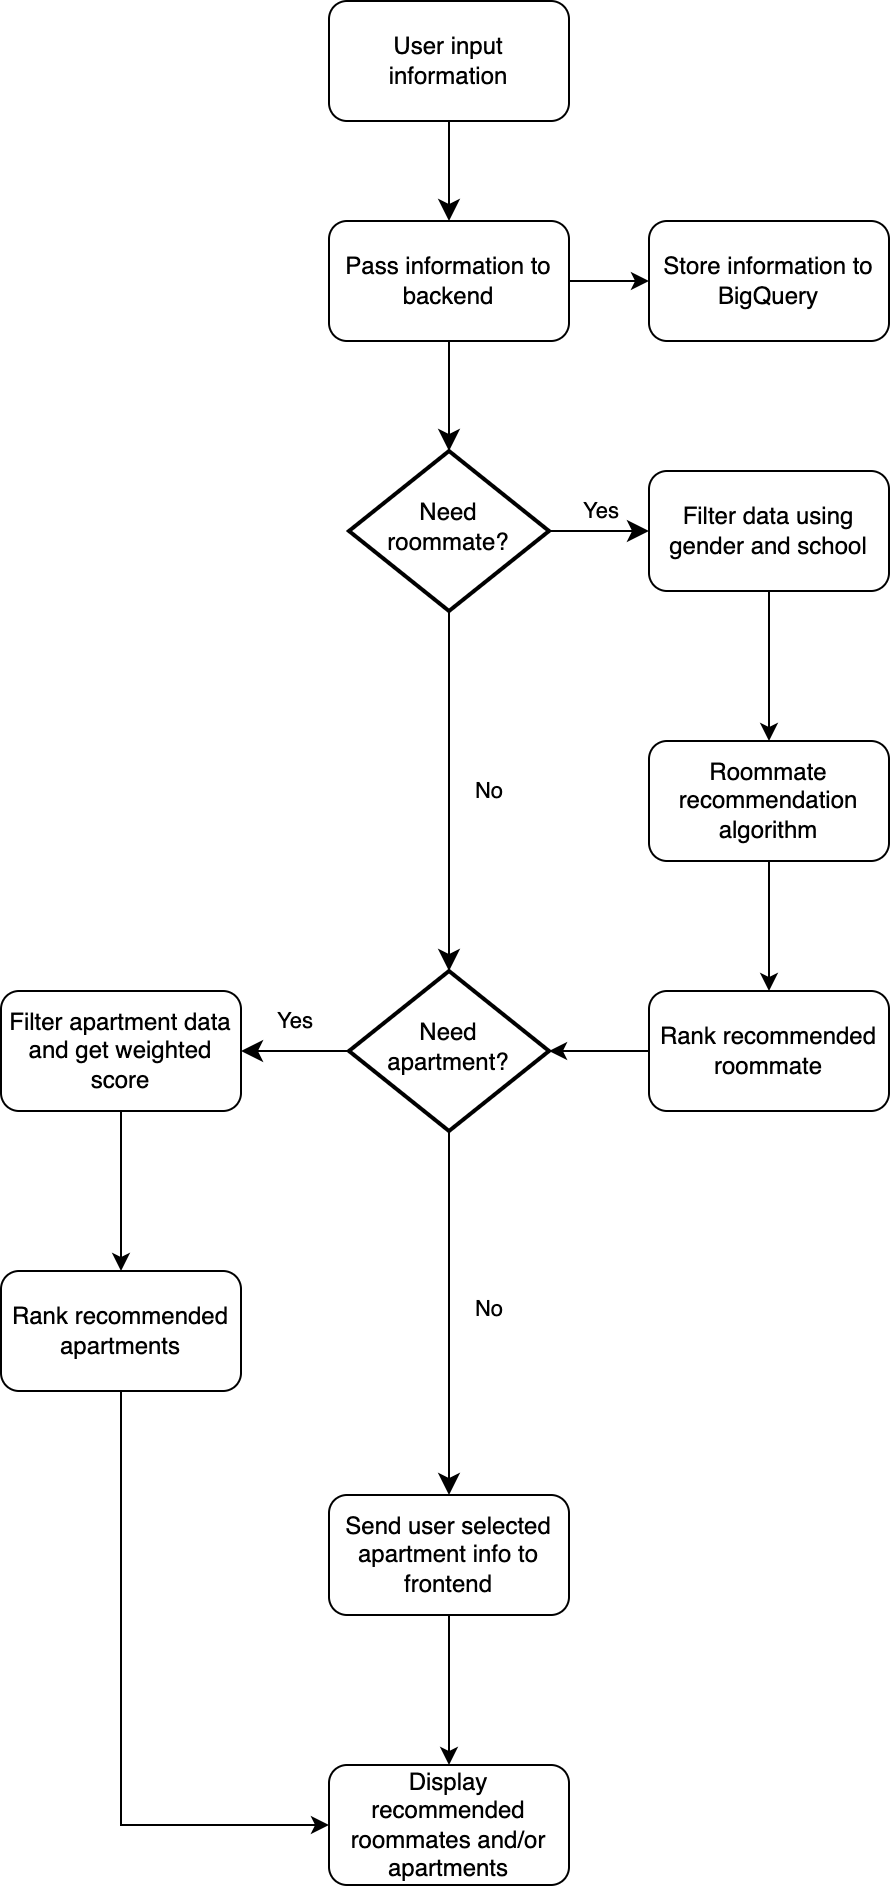

The diagram above was exported from draw.io. Its source (the exported page's mxGraphModel, read from the mxfile embedded in the PNG):
<mxGraphModel dx="2397" dy="2143" grid="1" gridSize="10" guides="1" tooltips="1" connect="1" arrows="1" fold="1" page="1" pageScale="1" pageWidth="827" pageHeight="1169" math="0" shadow="0">
  <root>
    <mxCell id="WIyWlLk6GJQsqaUBKTNV-0" />
    <mxCell id="WIyWlLk6GJQsqaUBKTNV-1" parent="WIyWlLk6GJQsqaUBKTNV-0" />
    <mxCell id="WIyWlLk6GJQsqaUBKTNV-2" value="" style="rounded=0;html=1;jettySize=auto;orthogonalLoop=1;fontSize=11;endArrow=classic;endFill=1;endSize=8;strokeWidth=1;shadow=0;labelBackgroundColor=none;edgeStyle=orthogonalEdgeStyle;" parent="WIyWlLk6GJQsqaUBKTNV-1" source="WIyWlLk6GJQsqaUBKTNV-3" target="WIyWlLk6GJQsqaUBKTNV-6" edge="1">
      <mxGeometry relative="1" as="geometry" />
    </mxCell>
    <mxCell id="AYzlUcsqTyAchzRNGbb8-6" value="" style="edgeStyle=orthogonalEdgeStyle;rounded=0;orthogonalLoop=1;jettySize=auto;html=1;" edge="1" parent="WIyWlLk6GJQsqaUBKTNV-1" source="WIyWlLk6GJQsqaUBKTNV-3" target="AYzlUcsqTyAchzRNGbb8-5">
      <mxGeometry relative="1" as="geometry" />
    </mxCell>
    <mxCell id="WIyWlLk6GJQsqaUBKTNV-3" value="Pass information to backend" style="rounded=1;whiteSpace=wrap;html=1;fontSize=12;glass=0;strokeWidth=1;shadow=0;" parent="WIyWlLk6GJQsqaUBKTNV-1" vertex="1">
      <mxGeometry x="160" y="70" width="120" height="60" as="geometry" />
    </mxCell>
    <mxCell id="WIyWlLk6GJQsqaUBKTNV-4" value="No" style="rounded=0;html=1;jettySize=auto;orthogonalLoop=1;fontSize=11;endArrow=classic;endFill=1;endSize=8;strokeWidth=1;shadow=0;labelBackgroundColor=none;edgeStyle=orthogonalEdgeStyle;" parent="WIyWlLk6GJQsqaUBKTNV-1" source="WIyWlLk6GJQsqaUBKTNV-6" target="WIyWlLk6GJQsqaUBKTNV-10" edge="1">
      <mxGeometry y="20" relative="1" as="geometry">
        <mxPoint as="offset" />
      </mxGeometry>
    </mxCell>
    <mxCell id="WIyWlLk6GJQsqaUBKTNV-5" value="Yes" style="edgeStyle=orthogonalEdgeStyle;rounded=0;html=1;jettySize=auto;orthogonalLoop=1;fontSize=11;endArrow=classic;endFill=1;endSize=8;strokeWidth=1;shadow=0;labelBackgroundColor=none;" parent="WIyWlLk6GJQsqaUBKTNV-1" source="WIyWlLk6GJQsqaUBKTNV-6" target="WIyWlLk6GJQsqaUBKTNV-7" edge="1">
      <mxGeometry y="10" relative="1" as="geometry">
        <mxPoint as="offset" />
      </mxGeometry>
    </mxCell>
    <mxCell id="WIyWlLk6GJQsqaUBKTNV-6" value="Need roommate?" style="rhombus;whiteSpace=wrap;html=1;shadow=0;fontFamily=Helvetica;fontSize=12;align=center;strokeWidth=2;spacing=6;spacingTop=-4;" parent="WIyWlLk6GJQsqaUBKTNV-1" vertex="1">
      <mxGeometry x="170" y="185" width="100" height="80" as="geometry" />
    </mxCell>
    <mxCell id="AYzlUcsqTyAchzRNGbb8-9" value="" style="edgeStyle=orthogonalEdgeStyle;rounded=0;orthogonalLoop=1;jettySize=auto;html=1;" edge="1" parent="WIyWlLk6GJQsqaUBKTNV-1" source="WIyWlLk6GJQsqaUBKTNV-7" target="AYzlUcsqTyAchzRNGbb8-8">
      <mxGeometry relative="1" as="geometry" />
    </mxCell>
    <mxCell id="WIyWlLk6GJQsqaUBKTNV-7" value="Filter data using gender and school" style="rounded=1;whiteSpace=wrap;html=1;fontSize=12;glass=0;strokeWidth=1;shadow=0;" parent="WIyWlLk6GJQsqaUBKTNV-1" vertex="1">
      <mxGeometry x="320" y="195" width="120" height="60" as="geometry" />
    </mxCell>
    <mxCell id="WIyWlLk6GJQsqaUBKTNV-8" value="No" style="rounded=0;html=1;jettySize=auto;orthogonalLoop=1;fontSize=11;endArrow=classic;endFill=1;endSize=8;strokeWidth=1;shadow=0;labelBackgroundColor=none;edgeStyle=orthogonalEdgeStyle;" parent="WIyWlLk6GJQsqaUBKTNV-1" source="WIyWlLk6GJQsqaUBKTNV-10" target="WIyWlLk6GJQsqaUBKTNV-11" edge="1">
      <mxGeometry x="-0.0233" y="20" relative="1" as="geometry">
        <mxPoint as="offset" />
      </mxGeometry>
    </mxCell>
    <mxCell id="WIyWlLk6GJQsqaUBKTNV-10" value="Need apartment?" style="rhombus;whiteSpace=wrap;html=1;shadow=0;fontFamily=Helvetica;fontSize=12;align=center;strokeWidth=2;spacing=6;spacingTop=-4;" parent="WIyWlLk6GJQsqaUBKTNV-1" vertex="1">
      <mxGeometry x="170" y="445" width="100" height="80" as="geometry" />
    </mxCell>
    <mxCell id="AYzlUcsqTyAchzRNGbb8-16" value="" style="edgeStyle=orthogonalEdgeStyle;rounded=0;orthogonalLoop=1;jettySize=auto;html=1;" edge="1" parent="WIyWlLk6GJQsqaUBKTNV-1" source="WIyWlLk6GJQsqaUBKTNV-11" target="AYzlUcsqTyAchzRNGbb8-15">
      <mxGeometry relative="1" as="geometry" />
    </mxCell>
    <mxCell id="WIyWlLk6GJQsqaUBKTNV-11" value="Send user selected apartment info to frontend" style="rounded=1;whiteSpace=wrap;html=1;fontSize=12;glass=0;strokeWidth=1;shadow=0;" parent="WIyWlLk6GJQsqaUBKTNV-1" vertex="1">
      <mxGeometry x="160" y="707" width="120" height="60" as="geometry" />
    </mxCell>
    <mxCell id="AYzlUcsqTyAchzRNGbb8-2" value="User input&lt;br&gt;information" style="rounded=1;whiteSpace=wrap;html=1;fontSize=12;glass=0;strokeWidth=1;shadow=0;" vertex="1" parent="WIyWlLk6GJQsqaUBKTNV-1">
      <mxGeometry x="160" y="-40" width="120" height="60" as="geometry" />
    </mxCell>
    <mxCell id="AYzlUcsqTyAchzRNGbb8-4" value="" style="rounded=0;html=1;jettySize=auto;orthogonalLoop=1;fontSize=11;endArrow=classic;endFill=1;endSize=8;strokeWidth=1;shadow=0;labelBackgroundColor=none;edgeStyle=orthogonalEdgeStyle;exitX=0.5;exitY=1;exitDx=0;exitDy=0;entryX=0.5;entryY=0;entryDx=0;entryDy=0;" edge="1" parent="WIyWlLk6GJQsqaUBKTNV-1" source="AYzlUcsqTyAchzRNGbb8-2" target="WIyWlLk6GJQsqaUBKTNV-3">
      <mxGeometry relative="1" as="geometry">
        <mxPoint x="230" y="130.00000000000023" as="sourcePoint" />
        <mxPoint x="230" y="180.00000000000023" as="targetPoint" />
      </mxGeometry>
    </mxCell>
    <mxCell id="AYzlUcsqTyAchzRNGbb8-5" value="Store information to BigQuery" style="whiteSpace=wrap;html=1;rounded=1;glass=0;strokeWidth=1;shadow=0;" vertex="1" parent="WIyWlLk6GJQsqaUBKTNV-1">
      <mxGeometry x="320" y="70" width="120" height="60" as="geometry" />
    </mxCell>
    <mxCell id="AYzlUcsqTyAchzRNGbb8-11" value="" style="edgeStyle=orthogonalEdgeStyle;rounded=0;orthogonalLoop=1;jettySize=auto;html=1;" edge="1" parent="WIyWlLk6GJQsqaUBKTNV-1" source="AYzlUcsqTyAchzRNGbb8-8" target="AYzlUcsqTyAchzRNGbb8-10">
      <mxGeometry relative="1" as="geometry" />
    </mxCell>
    <mxCell id="AYzlUcsqTyAchzRNGbb8-8" value="Roommate recommendation algorithm" style="whiteSpace=wrap;html=1;rounded=1;glass=0;strokeWidth=1;shadow=0;" vertex="1" parent="WIyWlLk6GJQsqaUBKTNV-1">
      <mxGeometry x="320" y="330" width="120" height="60" as="geometry" />
    </mxCell>
    <mxCell id="AYzlUcsqTyAchzRNGbb8-12" value="" style="edgeStyle=orthogonalEdgeStyle;rounded=0;orthogonalLoop=1;jettySize=auto;html=1;" edge="1" parent="WIyWlLk6GJQsqaUBKTNV-1" source="AYzlUcsqTyAchzRNGbb8-10" target="WIyWlLk6GJQsqaUBKTNV-10">
      <mxGeometry relative="1" as="geometry" />
    </mxCell>
    <mxCell id="AYzlUcsqTyAchzRNGbb8-10" value="Rank recommended roommate" style="whiteSpace=wrap;html=1;rounded=1;glass=0;strokeWidth=1;shadow=0;" vertex="1" parent="WIyWlLk6GJQsqaUBKTNV-1">
      <mxGeometry x="320" y="455" width="120" height="60" as="geometry" />
    </mxCell>
    <mxCell id="AYzlUcsqTyAchzRNGbb8-15" value="Display recommended roommates and/or apartments" style="rounded=1;whiteSpace=wrap;html=1;fontSize=12;glass=0;strokeWidth=1;shadow=0;" vertex="1" parent="WIyWlLk6GJQsqaUBKTNV-1">
      <mxGeometry x="160" y="842" width="120" height="60" as="geometry" />
    </mxCell>
    <mxCell id="AYzlUcsqTyAchzRNGbb8-22" value="" style="edgeStyle=orthogonalEdgeStyle;rounded=0;orthogonalLoop=1;jettySize=auto;html=1;" edge="1" parent="WIyWlLk6GJQsqaUBKTNV-1" source="AYzlUcsqTyAchzRNGbb8-19" target="AYzlUcsqTyAchzRNGbb8-21">
      <mxGeometry relative="1" as="geometry" />
    </mxCell>
    <mxCell id="AYzlUcsqTyAchzRNGbb8-19" value="Filter apartment data and get weighted score" style="whiteSpace=wrap;html=1;rounded=1;glass=0;strokeWidth=1;shadow=0;" vertex="1" parent="WIyWlLk6GJQsqaUBKTNV-1">
      <mxGeometry x="-4" y="455" width="120" height="60" as="geometry" />
    </mxCell>
    <mxCell id="AYzlUcsqTyAchzRNGbb8-24" style="edgeStyle=orthogonalEdgeStyle;rounded=0;orthogonalLoop=1;jettySize=auto;html=1;entryX=0;entryY=0.5;entryDx=0;entryDy=0;" edge="1" parent="WIyWlLk6GJQsqaUBKTNV-1" source="AYzlUcsqTyAchzRNGbb8-21" target="AYzlUcsqTyAchzRNGbb8-15">
      <mxGeometry relative="1" as="geometry">
        <mxPoint x="70" y="890" as="targetPoint" />
        <Array as="points">
          <mxPoint x="56" y="872" />
        </Array>
      </mxGeometry>
    </mxCell>
    <mxCell id="AYzlUcsqTyAchzRNGbb8-21" value="Rank recommended apartments" style="whiteSpace=wrap;html=1;rounded=1;glass=0;strokeWidth=1;shadow=0;" vertex="1" parent="WIyWlLk6GJQsqaUBKTNV-1">
      <mxGeometry x="-4" y="595" width="120" height="60" as="geometry" />
    </mxCell>
    <mxCell id="AYzlUcsqTyAchzRNGbb8-25" value="Yes" style="edgeStyle=orthogonalEdgeStyle;rounded=0;html=1;jettySize=auto;orthogonalLoop=1;fontSize=11;endArrow=classic;endFill=1;endSize=8;strokeWidth=1;shadow=0;labelBackgroundColor=none;exitX=0;exitY=0.5;exitDx=0;exitDy=0;entryX=1;entryY=0.5;entryDx=0;entryDy=0;" edge="1" parent="WIyWlLk6GJQsqaUBKTNV-1" source="WIyWlLk6GJQsqaUBKTNV-10" target="AYzlUcsqTyAchzRNGbb8-19">
      <mxGeometry y="-15" relative="1" as="geometry">
        <mxPoint as="offset" />
        <mxPoint x="280" y="234.99999999999955" as="sourcePoint" />
        <mxPoint x="330" y="234.99999999999955" as="targetPoint" />
      </mxGeometry>
    </mxCell>
  </root>
</mxGraphModel>